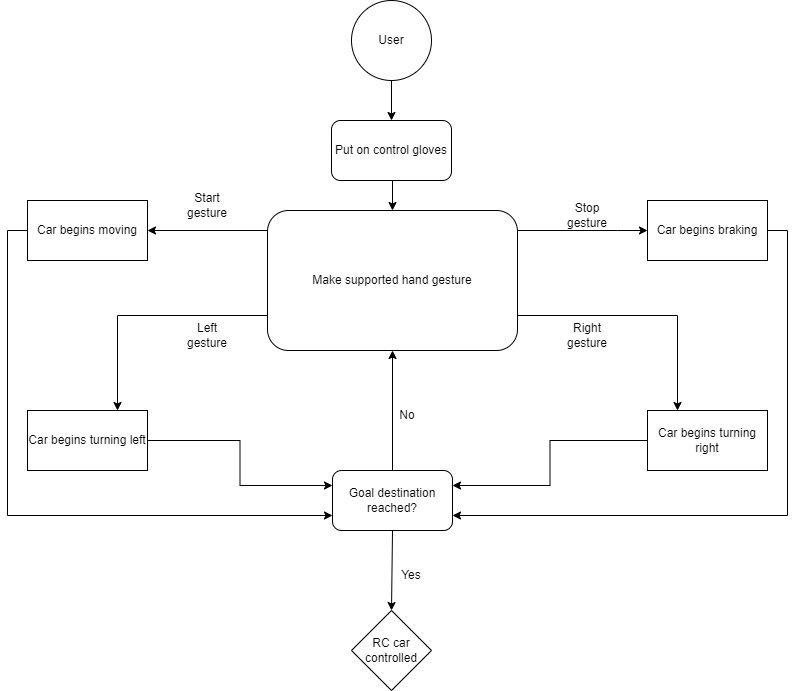

The diagram above was exported from draw.io. Its source (the exported page's mxGraphModel, read from the mxfile embedded in the PNG):
<mxGraphModel dx="1038" dy="579" grid="1" gridSize="10" guides="1" tooltips="1" connect="1" arrows="1" fold="1" page="1" pageScale="1" pageWidth="827" pageHeight="1169" math="0" shadow="0">
  <root>
    <mxCell id="WIyWlLk6GJQsqaUBKTNV-0" />
    <mxCell id="WIyWlLk6GJQsqaUBKTNV-1" parent="WIyWlLk6GJQsqaUBKTNV-0" />
    <mxCell id="fiXIBXk8I90bJn3_dIXW-16" style="edgeStyle=orthogonalEdgeStyle;rounded=0;orthogonalLoop=1;jettySize=auto;html=1;exitX=0.5;exitY=1;exitDx=0;exitDy=0;entryX=0.5;entryY=0;entryDx=0;entryDy=0;" edge="1" parent="WIyWlLk6GJQsqaUBKTNV-1" source="fiXIBXk8I90bJn3_dIXW-2" target="fiXIBXk8I90bJn3_dIXW-8">
      <mxGeometry relative="1" as="geometry" />
    </mxCell>
    <mxCell id="fiXIBXk8I90bJn3_dIXW-2" value="User" style="ellipse;whiteSpace=wrap;html=1;aspect=fixed;" vertex="1" parent="WIyWlLk6GJQsqaUBKTNV-1">
      <mxGeometry x="384" y="20" width="80" height="80" as="geometry" />
    </mxCell>
    <mxCell id="fiXIBXk8I90bJn3_dIXW-21" style="edgeStyle=orthogonalEdgeStyle;rounded=0;orthogonalLoop=1;jettySize=auto;html=1;exitX=0.5;exitY=1;exitDx=0;exitDy=0;entryX=0.5;entryY=0;entryDx=0;entryDy=0;" edge="1" parent="WIyWlLk6GJQsqaUBKTNV-1" source="fiXIBXk8I90bJn3_dIXW-8" target="fiXIBXk8I90bJn3_dIXW-20">
      <mxGeometry relative="1" as="geometry" />
    </mxCell>
    <mxCell id="fiXIBXk8I90bJn3_dIXW-8" value="Put on control gloves" style="rounded=1;whiteSpace=wrap;html=1;" vertex="1" parent="WIyWlLk6GJQsqaUBKTNV-1">
      <mxGeometry x="364" y="140" width="120" height="60" as="geometry" />
    </mxCell>
    <mxCell id="fiXIBXk8I90bJn3_dIXW-24" style="edgeStyle=orthogonalEdgeStyle;rounded=0;orthogonalLoop=1;jettySize=auto;html=1;exitX=0;exitY=0.5;exitDx=0;exitDy=0;" edge="1" parent="WIyWlLk6GJQsqaUBKTNV-1" source="fiXIBXk8I90bJn3_dIXW-20" target="fiXIBXk8I90bJn3_dIXW-22">
      <mxGeometry relative="1" as="geometry">
        <Array as="points">
          <mxPoint x="300" y="250" />
        </Array>
      </mxGeometry>
    </mxCell>
    <mxCell id="fiXIBXk8I90bJn3_dIXW-26" style="edgeStyle=orthogonalEdgeStyle;rounded=0;orthogonalLoop=1;jettySize=auto;html=1;exitX=1;exitY=0.5;exitDx=0;exitDy=0;entryX=0;entryY=0.5;entryDx=0;entryDy=0;" edge="1" parent="WIyWlLk6GJQsqaUBKTNV-1" source="fiXIBXk8I90bJn3_dIXW-20" target="fiXIBXk8I90bJn3_dIXW-23">
      <mxGeometry relative="1" as="geometry">
        <Array as="points">
          <mxPoint x="550" y="250" />
          <mxPoint x="650" y="250" />
        </Array>
      </mxGeometry>
    </mxCell>
    <mxCell id="fiXIBXk8I90bJn3_dIXW-38" style="edgeStyle=orthogonalEdgeStyle;rounded=0;orthogonalLoop=1;jettySize=auto;html=1;exitX=0;exitY=0.75;exitDx=0;exitDy=0;entryX=0.75;entryY=0;entryDx=0;entryDy=0;" edge="1" parent="WIyWlLk6GJQsqaUBKTNV-1" source="fiXIBXk8I90bJn3_dIXW-20" target="fiXIBXk8I90bJn3_dIXW-33">
      <mxGeometry relative="1" as="geometry" />
    </mxCell>
    <mxCell id="fiXIBXk8I90bJn3_dIXW-41" style="edgeStyle=orthogonalEdgeStyle;rounded=0;orthogonalLoop=1;jettySize=auto;html=1;exitX=1;exitY=0.75;exitDx=0;exitDy=0;entryX=0.25;entryY=0;entryDx=0;entryDy=0;" edge="1" parent="WIyWlLk6GJQsqaUBKTNV-1" source="fiXIBXk8I90bJn3_dIXW-20" target="fiXIBXk8I90bJn3_dIXW-34">
      <mxGeometry relative="1" as="geometry" />
    </mxCell>
    <mxCell id="fiXIBXk8I90bJn3_dIXW-20" value="Make supported hand gesture" style="rounded=1;whiteSpace=wrap;html=1;" vertex="1" parent="WIyWlLk6GJQsqaUBKTNV-1">
      <mxGeometry x="300" y="230" width="250" height="140" as="geometry" />
    </mxCell>
    <mxCell id="fiXIBXk8I90bJn3_dIXW-50" style="edgeStyle=orthogonalEdgeStyle;rounded=0;orthogonalLoop=1;jettySize=auto;html=1;exitX=0;exitY=0.5;exitDx=0;exitDy=0;entryX=0;entryY=0.75;entryDx=0;entryDy=0;" edge="1" parent="WIyWlLk6GJQsqaUBKTNV-1" source="fiXIBXk8I90bJn3_dIXW-22" target="fiXIBXk8I90bJn3_dIXW-47">
      <mxGeometry relative="1" as="geometry" />
    </mxCell>
    <mxCell id="fiXIBXk8I90bJn3_dIXW-22" value="Car begins moving" style="rounded=0;whiteSpace=wrap;html=1;" vertex="1" parent="WIyWlLk6GJQsqaUBKTNV-1">
      <mxGeometry x="60" y="220" width="120" height="60" as="geometry" />
    </mxCell>
    <mxCell id="fiXIBXk8I90bJn3_dIXW-51" style="edgeStyle=orthogonalEdgeStyle;rounded=0;orthogonalLoop=1;jettySize=auto;html=1;exitX=1;exitY=0.5;exitDx=0;exitDy=0;entryX=1;entryY=0.75;entryDx=0;entryDy=0;" edge="1" parent="WIyWlLk6GJQsqaUBKTNV-1" source="fiXIBXk8I90bJn3_dIXW-23" target="fiXIBXk8I90bJn3_dIXW-47">
      <mxGeometry relative="1" as="geometry" />
    </mxCell>
    <mxCell id="fiXIBXk8I90bJn3_dIXW-23" value="Car begins braking" style="rounded=0;whiteSpace=wrap;html=1;" vertex="1" parent="WIyWlLk6GJQsqaUBKTNV-1">
      <mxGeometry x="680" y="220" width="120" height="60" as="geometry" />
    </mxCell>
    <mxCell id="fiXIBXk8I90bJn3_dIXW-25" value="Start gesture" style="text;html=1;strokeColor=none;fillColor=none;align=center;verticalAlign=middle;whiteSpace=wrap;rounded=0;" vertex="1" parent="WIyWlLk6GJQsqaUBKTNV-1">
      <mxGeometry x="210" y="210" width="60" height="30" as="geometry" />
    </mxCell>
    <mxCell id="fiXIBXk8I90bJn3_dIXW-27" value="Stop gesture" style="text;html=1;strokeColor=none;fillColor=none;align=center;verticalAlign=middle;whiteSpace=wrap;rounded=0;" vertex="1" parent="WIyWlLk6GJQsqaUBKTNV-1">
      <mxGeometry x="590" y="220" width="60" height="30" as="geometry" />
    </mxCell>
    <mxCell id="fiXIBXk8I90bJn3_dIXW-32" value="RC car controlled" style="rhombus;whiteSpace=wrap;html=1;" vertex="1" parent="WIyWlLk6GJQsqaUBKTNV-1">
      <mxGeometry x="384" y="630" width="80" height="80" as="geometry" />
    </mxCell>
    <mxCell id="fiXIBXk8I90bJn3_dIXW-49" style="edgeStyle=orthogonalEdgeStyle;rounded=0;orthogonalLoop=1;jettySize=auto;html=1;exitX=1;exitY=0.5;exitDx=0;exitDy=0;entryX=0;entryY=0.25;entryDx=0;entryDy=0;" edge="1" parent="WIyWlLk6GJQsqaUBKTNV-1" source="fiXIBXk8I90bJn3_dIXW-33" target="fiXIBXk8I90bJn3_dIXW-47">
      <mxGeometry relative="1" as="geometry" />
    </mxCell>
    <mxCell id="fiXIBXk8I90bJn3_dIXW-33" value="Car begins turning left" style="rounded=0;whiteSpace=wrap;html=1;" vertex="1" parent="WIyWlLk6GJQsqaUBKTNV-1">
      <mxGeometry x="60" y="430" width="120" height="60" as="geometry" />
    </mxCell>
    <mxCell id="fiXIBXk8I90bJn3_dIXW-52" style="edgeStyle=orthogonalEdgeStyle;rounded=0;orthogonalLoop=1;jettySize=auto;html=1;exitX=0;exitY=0.5;exitDx=0;exitDy=0;entryX=1;entryY=0.25;entryDx=0;entryDy=0;" edge="1" parent="WIyWlLk6GJQsqaUBKTNV-1" source="fiXIBXk8I90bJn3_dIXW-34" target="fiXIBXk8I90bJn3_dIXW-47">
      <mxGeometry relative="1" as="geometry" />
    </mxCell>
    <mxCell id="fiXIBXk8I90bJn3_dIXW-34" value="Car begins turning right" style="rounded=0;whiteSpace=wrap;html=1;" vertex="1" parent="WIyWlLk6GJQsqaUBKTNV-1">
      <mxGeometry x="680" y="430" width="120" height="60" as="geometry" />
    </mxCell>
    <mxCell id="fiXIBXk8I90bJn3_dIXW-40" value="Left gesture" style="text;html=1;strokeColor=none;fillColor=none;align=center;verticalAlign=middle;whiteSpace=wrap;rounded=0;" vertex="1" parent="WIyWlLk6GJQsqaUBKTNV-1">
      <mxGeometry x="210" y="340" width="60" height="30" as="geometry" />
    </mxCell>
    <mxCell id="fiXIBXk8I90bJn3_dIXW-43" value="Right gesture" style="text;html=1;strokeColor=none;fillColor=none;align=center;verticalAlign=middle;whiteSpace=wrap;rounded=0;" vertex="1" parent="WIyWlLk6GJQsqaUBKTNV-1">
      <mxGeometry x="590" y="340" width="60" height="30" as="geometry" />
    </mxCell>
    <mxCell id="fiXIBXk8I90bJn3_dIXW-53" style="edgeStyle=orthogonalEdgeStyle;rounded=0;orthogonalLoop=1;jettySize=auto;html=1;exitX=0.5;exitY=0;exitDx=0;exitDy=0;entryX=0.5;entryY=1;entryDx=0;entryDy=0;" edge="1" parent="WIyWlLk6GJQsqaUBKTNV-1" source="fiXIBXk8I90bJn3_dIXW-47" target="fiXIBXk8I90bJn3_dIXW-20">
      <mxGeometry relative="1" as="geometry" />
    </mxCell>
    <mxCell id="fiXIBXk8I90bJn3_dIXW-47" value="Goal destination reached?" style="rounded=1;whiteSpace=wrap;html=1;" vertex="1" parent="WIyWlLk6GJQsqaUBKTNV-1">
      <mxGeometry x="365" y="490" width="120" height="60" as="geometry" />
    </mxCell>
    <mxCell id="fiXIBXk8I90bJn3_dIXW-54" value="No" style="text;html=1;strokeColor=none;fillColor=none;align=center;verticalAlign=middle;whiteSpace=wrap;rounded=0;" vertex="1" parent="WIyWlLk6GJQsqaUBKTNV-1">
      <mxGeometry x="410" y="420" width="60" height="30" as="geometry" />
    </mxCell>
    <mxCell id="fiXIBXk8I90bJn3_dIXW-55" value="" style="endArrow=classic;html=1;rounded=0;entryX=0.5;entryY=0;entryDx=0;entryDy=0;exitX=0.5;exitY=1;exitDx=0;exitDy=0;" edge="1" parent="WIyWlLk6GJQsqaUBKTNV-1" source="fiXIBXk8I90bJn3_dIXW-47" target="fiXIBXk8I90bJn3_dIXW-32">
      <mxGeometry width="50" height="50" relative="1" as="geometry">
        <mxPoint x="440" y="570" as="sourcePoint" />
        <mxPoint x="490" y="520" as="targetPoint" />
      </mxGeometry>
    </mxCell>
    <mxCell id="fiXIBXk8I90bJn3_dIXW-56" value="Yes" style="text;html=1;strokeColor=none;fillColor=none;align=center;verticalAlign=middle;whiteSpace=wrap;rounded=0;" vertex="1" parent="WIyWlLk6GJQsqaUBKTNV-1">
      <mxGeometry x="414" y="580" width="60" height="30" as="geometry" />
    </mxCell>
  </root>
</mxGraphModel>